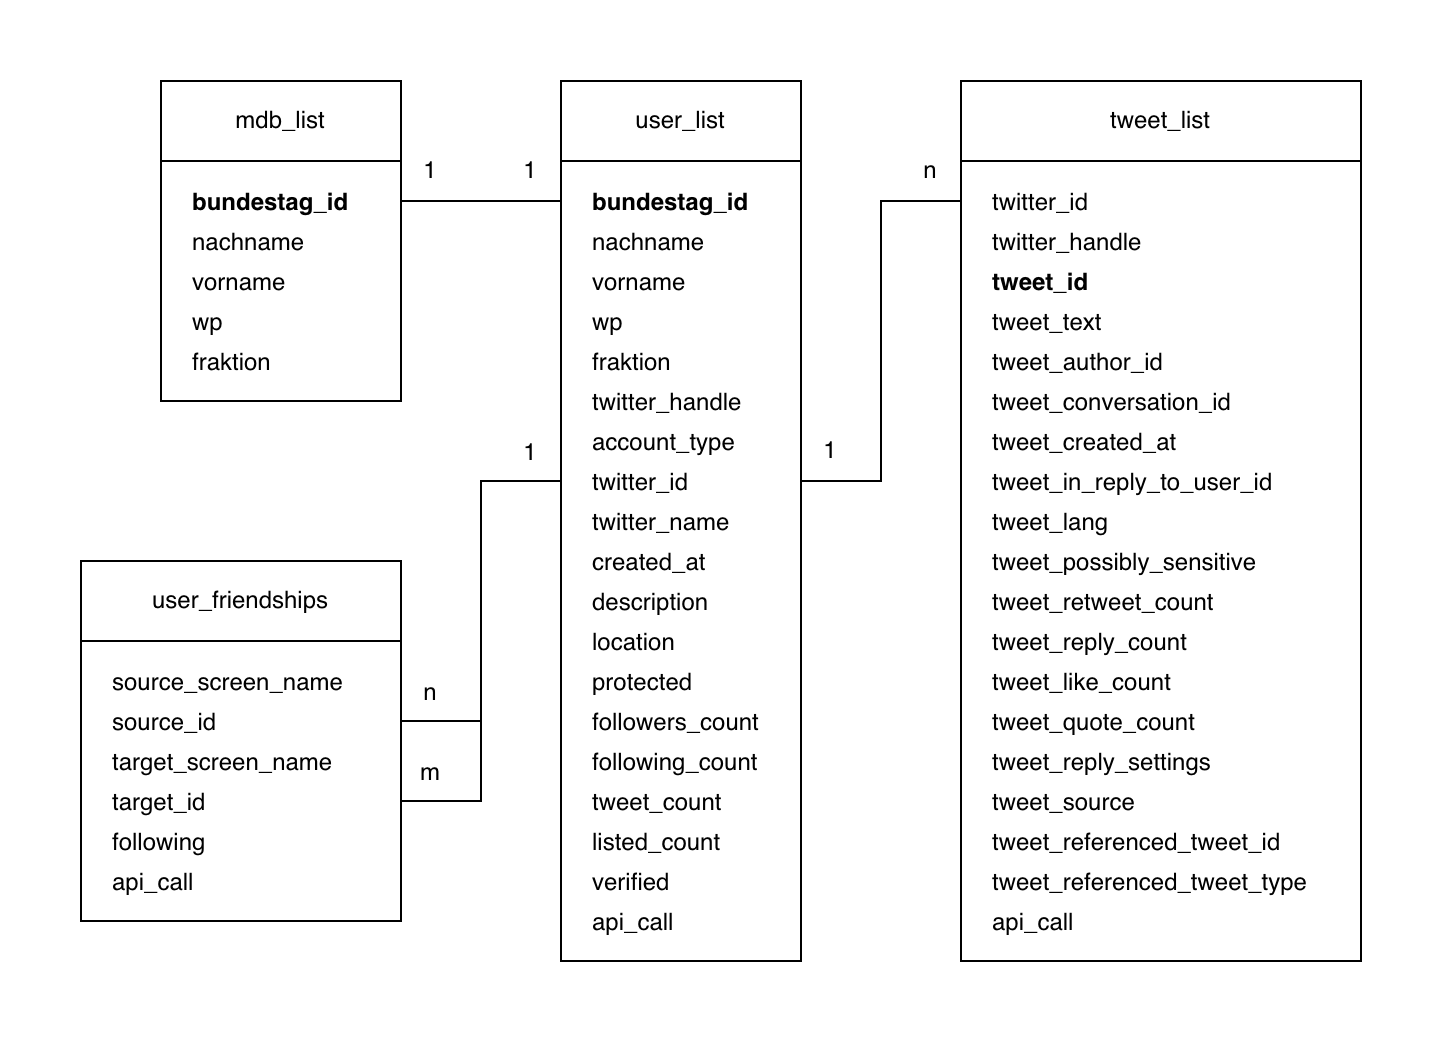

The diagram above was exported from draw.io. Its source (the exported page's mxGraphModel, read from the mxfile embedded in the PNG):
<mxGraphModel dx="925" dy="520" grid="1" gridSize="10" guides="1" tooltips="1" connect="1" arrows="1" fold="1" page="1" pageScale="1" pageWidth="2336" pageHeight="1654" math="0" shadow="0" extFonts="Permanent Marker^https://fonts.googleapis.com/css?family=Permanent+Marker">
  <root>
    <mxCell id="0" />
    <mxCell id="1" parent="0" />
    <mxCell id="fw0pxv0uZxEkwYoH1Yo3-131" value="" style="rounded=0;whiteSpace=wrap;html=1;fontColor=#000000;strokeColor=none;" vertex="1" parent="1">
      <mxGeometry x="240" y="440" width="720" height="520" as="geometry" />
    </mxCell>
    <mxCell id="fw0pxv0uZxEkwYoH1Yo3-127" value="" style="endArrow=none;html=1;rounded=0;fontColor=#000000;exitX=1;exitY=0.5;exitDx=0;exitDy=0;entryX=0;entryY=0.5;entryDx=0;entryDy=0;" edge="1" parent="1" source="fw0pxv0uZxEkwYoH1Yo3-123" target="fw0pxv0uZxEkwYoH1Yo3-11">
      <mxGeometry width="50" height="50" relative="1" as="geometry">
        <mxPoint x="470" y="880" as="sourcePoint" />
        <mxPoint x="460" y="670" as="targetPoint" />
        <Array as="points">
          <mxPoint x="480" y="840" />
          <mxPoint x="480" y="680" />
        </Array>
      </mxGeometry>
    </mxCell>
    <mxCell id="fw0pxv0uZxEkwYoH1Yo3-126" value="" style="endArrow=none;html=1;rounded=0;fontColor=#000000;entryX=0;entryY=0.5;entryDx=0;entryDy=0;exitX=1;exitY=0.5;exitDx=0;exitDy=0;" edge="1" parent="1" source="fw0pxv0uZxEkwYoH1Yo3-104" target="fw0pxv0uZxEkwYoH1Yo3-11">
      <mxGeometry width="50" height="50" relative="1" as="geometry">
        <mxPoint x="460" y="800" as="sourcePoint" />
        <mxPoint x="510" y="770" as="targetPoint" />
        <Array as="points">
          <mxPoint x="480" y="800" />
          <mxPoint x="480" y="680" />
        </Array>
      </mxGeometry>
    </mxCell>
    <mxCell id="fw0pxv0uZxEkwYoH1Yo3-93" value="" style="endArrow=none;html=1;rounded=0;fontColor=#007FFF;exitX=1;exitY=0.5;exitDx=0;exitDy=0;entryX=0;entryY=0.5;entryDx=0;entryDy=0;" edge="1" parent="1" source="fw0pxv0uZxEkwYoH1Yo3-11" target="fw0pxv0uZxEkwYoH1Yo3-55">
      <mxGeometry width="50" height="50" relative="1" as="geometry">
        <mxPoint x="650" y="640" as="sourcePoint" />
        <mxPoint x="700" y="550" as="targetPoint" />
        <Array as="points">
          <mxPoint x="680" y="680" />
          <mxPoint x="680" y="540" />
        </Array>
      </mxGeometry>
    </mxCell>
    <mxCell id="fw0pxv0uZxEkwYoH1Yo3-92" value="" style="endArrow=none;html=1;rounded=0;fontColor=#007FFF;exitX=1;exitY=0.5;exitDx=0;exitDy=0;" edge="1" parent="1" source="fw0pxv0uZxEkwYoH1Yo3-25" target="fw0pxv0uZxEkwYoH1Yo3-3">
      <mxGeometry width="50" height="50" relative="1" as="geometry">
        <mxPoint x="670" y="680" as="sourcePoint" />
        <mxPoint x="500" y="590" as="targetPoint" />
      </mxGeometry>
    </mxCell>
    <mxCell id="fw0pxv0uZxEkwYoH1Yo3-2" value="" style="rounded=0;whiteSpace=wrap;html=1;" vertex="1" parent="1">
      <mxGeometry x="520" y="520" width="120" height="400" as="geometry" />
    </mxCell>
    <mxCell id="fw0pxv0uZxEkwYoH1Yo3-1" value="user_list" style="rounded=0;whiteSpace=wrap;html=1;" vertex="1" parent="1">
      <mxGeometry x="520" y="480" width="120" height="40" as="geometry" />
    </mxCell>
    <mxCell id="fw0pxv0uZxEkwYoH1Yo3-3" value="bundestag_id" style="text;strokeColor=none;fillColor=none;align=left;verticalAlign=middle;spacingLeft=4;spacingRight=4;overflow=hidden;points=[[0,0.5],[1,0.5]];portConstraint=eastwest;rotatable=0;fontStyle=1" vertex="1" parent="1">
      <mxGeometry x="530" y="520" width="120" height="40" as="geometry" />
    </mxCell>
    <mxCell id="fw0pxv0uZxEkwYoH1Yo3-4" value="nachname" style="text;strokeColor=none;fillColor=none;align=left;verticalAlign=middle;spacingLeft=4;spacingRight=4;overflow=hidden;points=[[0,0.5],[1,0.5]];portConstraint=eastwest;rotatable=0;fontStyle=0" vertex="1" parent="1">
      <mxGeometry x="530" y="540" width="110" height="40" as="geometry" />
    </mxCell>
    <mxCell id="fw0pxv0uZxEkwYoH1Yo3-6" value="vorname" style="text;strokeColor=none;fillColor=none;align=left;verticalAlign=middle;spacingLeft=4;spacingRight=4;overflow=hidden;points=[[0,0.5],[1,0.5]];portConstraint=eastwest;rotatable=0;fontStyle=0" vertex="1" parent="1">
      <mxGeometry x="530" y="560" width="110" height="40" as="geometry" />
    </mxCell>
    <mxCell id="fw0pxv0uZxEkwYoH1Yo3-7" value="wp" style="text;strokeColor=none;fillColor=none;align=left;verticalAlign=middle;spacingLeft=4;spacingRight=4;overflow=hidden;points=[[0,0.5],[1,0.5]];portConstraint=eastwest;rotatable=0;fontStyle=0" vertex="1" parent="1">
      <mxGeometry x="530" y="580" width="110" height="40" as="geometry" />
    </mxCell>
    <mxCell id="fw0pxv0uZxEkwYoH1Yo3-8" value="fraktion" style="text;strokeColor=none;fillColor=none;align=left;verticalAlign=middle;spacingLeft=4;spacingRight=4;overflow=hidden;points=[[0,0.5],[1,0.5]];portConstraint=eastwest;rotatable=0;fontStyle=0" vertex="1" parent="1">
      <mxGeometry x="530" y="600" width="110" height="40" as="geometry" />
    </mxCell>
    <mxCell id="fw0pxv0uZxEkwYoH1Yo3-9" value="twitter_handle" style="text;strokeColor=none;fillColor=none;align=left;verticalAlign=middle;spacingLeft=4;spacingRight=4;overflow=hidden;points=[[0,0.5],[1,0.5]];portConstraint=eastwest;rotatable=0;fontStyle=0" vertex="1" parent="1">
      <mxGeometry x="530" y="620" width="110" height="40" as="geometry" />
    </mxCell>
    <mxCell id="fw0pxv0uZxEkwYoH1Yo3-10" value="account_type" style="text;strokeColor=none;fillColor=none;align=left;verticalAlign=middle;spacingLeft=4;spacingRight=4;overflow=hidden;points=[[0,0.5],[1,0.5]];portConstraint=eastwest;rotatable=0;fontStyle=0" vertex="1" parent="1">
      <mxGeometry x="530" y="640" width="110" height="40" as="geometry" />
    </mxCell>
    <mxCell id="fw0pxv0uZxEkwYoH1Yo3-11" value="twitter_id" style="text;strokeColor=none;fillColor=none;align=left;verticalAlign=middle;spacingLeft=4;spacingRight=4;overflow=hidden;points=[[0,0.5],[1,0.5]];portConstraint=eastwest;rotatable=0;fontStyle=0" vertex="1" parent="1">
      <mxGeometry x="530" y="660" width="110" height="40" as="geometry" />
    </mxCell>
    <mxCell id="fw0pxv0uZxEkwYoH1Yo3-12" value="twitter_name" style="text;strokeColor=none;fillColor=none;align=left;verticalAlign=middle;spacingLeft=4;spacingRight=4;overflow=hidden;points=[[0,0.5],[1,0.5]];portConstraint=eastwest;rotatable=0;fontStyle=0" vertex="1" parent="1">
      <mxGeometry x="530" y="680" width="110" height="40" as="geometry" />
    </mxCell>
    <mxCell id="fw0pxv0uZxEkwYoH1Yo3-13" value="created_at" style="text;strokeColor=none;fillColor=none;align=left;verticalAlign=middle;spacingLeft=4;spacingRight=4;overflow=hidden;points=[[0,0.5],[1,0.5]];portConstraint=eastwest;rotatable=0;fontStyle=0" vertex="1" parent="1">
      <mxGeometry x="530" y="700" width="110" height="40" as="geometry" />
    </mxCell>
    <mxCell id="fw0pxv0uZxEkwYoH1Yo3-14" value="description    " style="text;strokeColor=none;fillColor=none;align=left;verticalAlign=middle;spacingLeft=4;spacingRight=4;overflow=hidden;points=[[0,0.5],[1,0.5]];portConstraint=eastwest;rotatable=0;fontStyle=0" vertex="1" parent="1">
      <mxGeometry x="530" y="720" width="110" height="40" as="geometry" />
    </mxCell>
    <mxCell id="fw0pxv0uZxEkwYoH1Yo3-15" value="location" style="text;strokeColor=none;fillColor=none;align=left;verticalAlign=middle;spacingLeft=4;spacingRight=4;overflow=hidden;points=[[0,0.5],[1,0.5]];portConstraint=eastwest;rotatable=0;fontStyle=0" vertex="1" parent="1">
      <mxGeometry x="530" y="740" width="110" height="40" as="geometry" />
    </mxCell>
    <mxCell id="fw0pxv0uZxEkwYoH1Yo3-16" value="protected    " style="text;strokeColor=none;fillColor=none;align=left;verticalAlign=middle;spacingLeft=4;spacingRight=4;overflow=hidden;points=[[0,0.5],[1,0.5]];portConstraint=eastwest;rotatable=0;fontStyle=0" vertex="1" parent="1">
      <mxGeometry x="530" y="760" width="110" height="40" as="geometry" />
    </mxCell>
    <mxCell id="fw0pxv0uZxEkwYoH1Yo3-17" value="followers_count" style="text;strokeColor=none;fillColor=none;align=left;verticalAlign=middle;spacingLeft=4;spacingRight=4;overflow=hidden;points=[[0,0.5],[1,0.5]];portConstraint=eastwest;rotatable=0;fontStyle=0" vertex="1" parent="1">
      <mxGeometry x="530" y="780" width="110" height="40" as="geometry" />
    </mxCell>
    <mxCell id="fw0pxv0uZxEkwYoH1Yo3-18" value="following_count" style="text;strokeColor=none;fillColor=none;align=left;verticalAlign=middle;spacingLeft=4;spacingRight=4;overflow=hidden;points=[[0,0.5],[1,0.5]];portConstraint=eastwest;rotatable=0;fontStyle=0" vertex="1" parent="1">
      <mxGeometry x="530" y="800" width="110" height="40" as="geometry" />
    </mxCell>
    <mxCell id="fw0pxv0uZxEkwYoH1Yo3-19" value="tweet_count" style="text;strokeColor=none;fillColor=none;align=left;verticalAlign=middle;spacingLeft=4;spacingRight=4;overflow=hidden;points=[[0,0.5],[1,0.5]];portConstraint=eastwest;rotatable=0;fontStyle=0" vertex="1" parent="1">
      <mxGeometry x="530" y="820" width="110" height="40" as="geometry" />
    </mxCell>
    <mxCell id="fw0pxv0uZxEkwYoH1Yo3-20" value="listed_count" style="text;strokeColor=none;fillColor=none;align=left;verticalAlign=middle;spacingLeft=4;spacingRight=4;overflow=hidden;points=[[0,0.5],[1,0.5]];portConstraint=eastwest;rotatable=0;fontStyle=0" vertex="1" parent="1">
      <mxGeometry x="530" y="840" width="110" height="40" as="geometry" />
    </mxCell>
    <mxCell id="fw0pxv0uZxEkwYoH1Yo3-21" value="verified" style="text;strokeColor=none;fillColor=none;align=left;verticalAlign=middle;spacingLeft=4;spacingRight=4;overflow=hidden;points=[[0,0.5],[1,0.5]];portConstraint=eastwest;rotatable=0;fontStyle=0" vertex="1" parent="1">
      <mxGeometry x="530" y="860" width="110" height="40" as="geometry" />
    </mxCell>
    <mxCell id="fw0pxv0uZxEkwYoH1Yo3-22" value="api_call" style="text;strokeColor=none;fillColor=none;align=left;verticalAlign=middle;spacingLeft=4;spacingRight=4;overflow=hidden;points=[[0,0.5],[1,0.5]];portConstraint=eastwest;rotatable=0;fontStyle=0" vertex="1" parent="1">
      <mxGeometry x="530" y="880" width="110" height="40" as="geometry" />
    </mxCell>
    <mxCell id="fw0pxv0uZxEkwYoH1Yo3-23" value="mdb_list" style="rounded=0;whiteSpace=wrap;html=1;" vertex="1" parent="1">
      <mxGeometry x="320" y="480" width="120" height="40" as="geometry" />
    </mxCell>
    <mxCell id="fw0pxv0uZxEkwYoH1Yo3-24" value="" style="rounded=0;whiteSpace=wrap;html=1;" vertex="1" parent="1">
      <mxGeometry x="320" y="520" width="120" height="120" as="geometry" />
    </mxCell>
    <mxCell id="fw0pxv0uZxEkwYoH1Yo3-25" value="bundestag_id" style="text;strokeColor=none;fillColor=none;align=left;verticalAlign=middle;spacingLeft=4;spacingRight=4;overflow=hidden;points=[[0,0.5],[1,0.5]];portConstraint=eastwest;rotatable=0;fontStyle=1" vertex="1" parent="1">
      <mxGeometry x="330" y="520" width="110" height="40" as="geometry" />
    </mxCell>
    <mxCell id="fw0pxv0uZxEkwYoH1Yo3-26" value="nachname" style="text;strokeColor=none;fillColor=none;align=left;verticalAlign=middle;spacingLeft=4;spacingRight=4;overflow=hidden;points=[[0,0.5],[1,0.5]];portConstraint=eastwest;rotatable=0;fontStyle=0" vertex="1" parent="1">
      <mxGeometry x="330" y="540" width="110" height="40" as="geometry" />
    </mxCell>
    <mxCell id="fw0pxv0uZxEkwYoH1Yo3-27" value="vorname" style="text;strokeColor=none;fillColor=none;align=left;verticalAlign=middle;spacingLeft=4;spacingRight=4;overflow=hidden;points=[[0,0.5],[1,0.5]];portConstraint=eastwest;rotatable=0;fontStyle=0" vertex="1" parent="1">
      <mxGeometry x="330" y="560" width="110" height="40" as="geometry" />
    </mxCell>
    <mxCell id="fw0pxv0uZxEkwYoH1Yo3-28" value="wp" style="text;strokeColor=none;fillColor=none;align=left;verticalAlign=middle;spacingLeft=4;spacingRight=4;overflow=hidden;points=[[0,0.5],[1,0.5]];portConstraint=eastwest;rotatable=0;fontStyle=0" vertex="1" parent="1">
      <mxGeometry x="330" y="580" width="110" height="40" as="geometry" />
    </mxCell>
    <mxCell id="fw0pxv0uZxEkwYoH1Yo3-29" value="fraktion" style="text;strokeColor=none;fillColor=none;align=left;verticalAlign=middle;spacingLeft=4;spacingRight=4;overflow=hidden;points=[[0,0.5],[1,0.5]];portConstraint=eastwest;rotatable=0;fontStyle=0" vertex="1" parent="1">
      <mxGeometry x="330" y="600" width="110" height="40" as="geometry" />
    </mxCell>
    <mxCell id="fw0pxv0uZxEkwYoH1Yo3-53" value="tweet_list" style="rounded=0;whiteSpace=wrap;html=1;" vertex="1" parent="1">
      <mxGeometry x="720" y="480" width="200" height="40" as="geometry" />
    </mxCell>
    <mxCell id="fw0pxv0uZxEkwYoH1Yo3-54" value="" style="rounded=0;whiteSpace=wrap;html=1;" vertex="1" parent="1">
      <mxGeometry x="720" y="520" width="200" height="400" as="geometry" />
    </mxCell>
    <mxCell id="fw0pxv0uZxEkwYoH1Yo3-55" value="twitter_id" style="text;strokeColor=none;fillColor=none;align=left;verticalAlign=middle;spacingLeft=4;spacingRight=4;overflow=hidden;points=[[0,0.5],[1,0.5]];portConstraint=eastwest;rotatable=0;fontStyle=0" vertex="1" parent="1">
      <mxGeometry x="730" y="520" width="110" height="40" as="geometry" />
    </mxCell>
    <mxCell id="fw0pxv0uZxEkwYoH1Yo3-56" value="twitter_handle" style="text;strokeColor=none;fillColor=none;align=left;verticalAlign=middle;spacingLeft=4;spacingRight=4;overflow=hidden;points=[[0,0.5],[1,0.5]];portConstraint=eastwest;rotatable=0;fontStyle=0" vertex="1" parent="1">
      <mxGeometry x="730" y="540" width="110" height="40" as="geometry" />
    </mxCell>
    <mxCell id="fw0pxv0uZxEkwYoH1Yo3-74" value="tweet_id" style="text;strokeColor=none;fillColor=none;align=left;verticalAlign=middle;spacingLeft=4;spacingRight=4;overflow=hidden;points=[[0,0.5],[1,0.5]];portConstraint=eastwest;rotatable=0;fontStyle=1" vertex="1" parent="1">
      <mxGeometry x="730" y="560" width="110" height="40" as="geometry" />
    </mxCell>
    <mxCell id="fw0pxv0uZxEkwYoH1Yo3-75" value="tweet_text" style="text;strokeColor=none;fillColor=none;align=left;verticalAlign=middle;spacingLeft=4;spacingRight=4;overflow=hidden;points=[[0,0.5],[1,0.5]];portConstraint=eastwest;rotatable=0;fontStyle=0" vertex="1" parent="1">
      <mxGeometry x="730" y="580" width="110" height="40" as="geometry" />
    </mxCell>
    <mxCell id="fw0pxv0uZxEkwYoH1Yo3-76" value="tweet_author_id" style="text;strokeColor=none;fillColor=none;align=left;verticalAlign=middle;spacingLeft=4;spacingRight=4;overflow=hidden;points=[[0,0.5],[1,0.5]];portConstraint=eastwest;rotatable=0;fontStyle=0" vertex="1" parent="1">
      <mxGeometry x="730" y="600" width="110" height="40" as="geometry" />
    </mxCell>
    <mxCell id="fw0pxv0uZxEkwYoH1Yo3-77" value="tweet_conversation_id" style="text;strokeColor=none;fillColor=none;align=left;verticalAlign=middle;spacingLeft=4;spacingRight=4;overflow=hidden;points=[[0,0.5],[1,0.5]];portConstraint=eastwest;rotatable=0;fontStyle=0" vertex="1" parent="1">
      <mxGeometry x="730" y="620" width="140" height="40" as="geometry" />
    </mxCell>
    <mxCell id="fw0pxv0uZxEkwYoH1Yo3-79" value="tweet_created_at" style="text;strokeColor=none;fillColor=none;align=left;verticalAlign=middle;spacingLeft=4;spacingRight=4;overflow=hidden;points=[[0,0.5],[1,0.5]];portConstraint=eastwest;rotatable=0;fontStyle=0" vertex="1" parent="1">
      <mxGeometry x="730" y="640" width="140" height="40" as="geometry" />
    </mxCell>
    <mxCell id="fw0pxv0uZxEkwYoH1Yo3-80" value="tweet_in_reply_to_user_id" style="text;strokeColor=none;fillColor=none;align=left;verticalAlign=middle;spacingLeft=4;spacingRight=4;overflow=hidden;points=[[0,0.5],[1,0.5]];portConstraint=eastwest;rotatable=0;fontStyle=0" vertex="1" parent="1">
      <mxGeometry x="730" y="660" width="170" height="40" as="geometry" />
    </mxCell>
    <mxCell id="fw0pxv0uZxEkwYoH1Yo3-81" value="tweet_lang" style="text;strokeColor=none;fillColor=none;align=left;verticalAlign=middle;spacingLeft=4;spacingRight=4;overflow=hidden;points=[[0,0.5],[1,0.5]];portConstraint=eastwest;rotatable=0;fontStyle=0" vertex="1" parent="1">
      <mxGeometry x="730" y="680" width="170" height="40" as="geometry" />
    </mxCell>
    <mxCell id="fw0pxv0uZxEkwYoH1Yo3-82" value="tweet_possibly_sensitive    " style="text;strokeColor=none;fillColor=none;align=left;verticalAlign=middle;spacingLeft=4;spacingRight=4;overflow=hidden;points=[[0,0.5],[1,0.5]];portConstraint=eastwest;rotatable=0;fontStyle=0" vertex="1" parent="1">
      <mxGeometry x="730" y="700" width="170" height="40" as="geometry" />
    </mxCell>
    <mxCell id="fw0pxv0uZxEkwYoH1Yo3-83" value="tweet_retweet_count" style="text;strokeColor=none;fillColor=none;align=left;verticalAlign=middle;spacingLeft=4;spacingRight=4;overflow=hidden;points=[[0,0.5],[1,0.5]];portConstraint=eastwest;rotatable=0;fontStyle=0" vertex="1" parent="1">
      <mxGeometry x="730" y="720" width="170" height="40" as="geometry" />
    </mxCell>
    <mxCell id="fw0pxv0uZxEkwYoH1Yo3-84" value="tweet_reply_count" style="text;strokeColor=none;fillColor=none;align=left;verticalAlign=middle;spacingLeft=4;spacingRight=4;overflow=hidden;points=[[0,0.5],[1,0.5]];portConstraint=eastwest;rotatable=0;fontStyle=0" vertex="1" parent="1">
      <mxGeometry x="730" y="740" width="170" height="40" as="geometry" />
    </mxCell>
    <mxCell id="fw0pxv0uZxEkwYoH1Yo3-85" value="tweet_like_count" style="text;strokeColor=none;fillColor=none;align=left;verticalAlign=middle;spacingLeft=4;spacingRight=4;overflow=hidden;points=[[0,0.5],[1,0.5]];portConstraint=eastwest;rotatable=0;fontStyle=0" vertex="1" parent="1">
      <mxGeometry x="730" y="760" width="170" height="40" as="geometry" />
    </mxCell>
    <mxCell id="fw0pxv0uZxEkwYoH1Yo3-86" value="tweet_quote_count" style="text;strokeColor=none;fillColor=none;align=left;verticalAlign=middle;spacingLeft=4;spacingRight=4;overflow=hidden;points=[[0,0.5],[1,0.5]];portConstraint=eastwest;rotatable=0;fontStyle=0" vertex="1" parent="1">
      <mxGeometry x="730" y="780" width="170" height="40" as="geometry" />
    </mxCell>
    <mxCell id="fw0pxv0uZxEkwYoH1Yo3-87" value="tweet_reply_settings" style="text;strokeColor=none;fillColor=none;align=left;verticalAlign=middle;spacingLeft=4;spacingRight=4;overflow=hidden;points=[[0,0.5],[1,0.5]];portConstraint=eastwest;rotatable=0;fontStyle=0" vertex="1" parent="1">
      <mxGeometry x="730" y="800" width="170" height="40" as="geometry" />
    </mxCell>
    <mxCell id="fw0pxv0uZxEkwYoH1Yo3-88" value="tweet_source" style="text;strokeColor=none;fillColor=none;align=left;verticalAlign=middle;spacingLeft=4;spacingRight=4;overflow=hidden;points=[[0,0.5],[1,0.5]];portConstraint=eastwest;rotatable=0;fontStyle=0" vertex="1" parent="1">
      <mxGeometry x="730" y="820" width="170" height="40" as="geometry" />
    </mxCell>
    <mxCell id="fw0pxv0uZxEkwYoH1Yo3-89" value="tweet_referenced_tweet_id" style="text;strokeColor=none;fillColor=none;align=left;verticalAlign=middle;spacingLeft=4;spacingRight=4;overflow=hidden;points=[[0,0.5],[1,0.5]];portConstraint=eastwest;rotatable=0;fontStyle=0" vertex="1" parent="1">
      <mxGeometry x="730" y="840" width="170" height="40" as="geometry" />
    </mxCell>
    <mxCell id="fw0pxv0uZxEkwYoH1Yo3-90" value="tweet_referenced_tweet_type" style="text;strokeColor=none;fillColor=none;align=left;verticalAlign=middle;spacingLeft=4;spacingRight=4;overflow=hidden;points=[[0,0.5],[1,0.5]];portConstraint=eastwest;rotatable=0;fontStyle=0" vertex="1" parent="1">
      <mxGeometry x="730" y="860" width="170" height="40" as="geometry" />
    </mxCell>
    <mxCell id="fw0pxv0uZxEkwYoH1Yo3-91" value="api_call" style="text;strokeColor=none;fillColor=none;align=left;verticalAlign=middle;spacingLeft=4;spacingRight=4;overflow=hidden;points=[[0,0.5],[1,0.5]];portConstraint=eastwest;rotatable=0;fontStyle=0" vertex="1" parent="1">
      <mxGeometry x="730" y="880" width="170" height="40" as="geometry" />
    </mxCell>
    <mxCell id="fw0pxv0uZxEkwYoH1Yo3-97" value="1" style="text;html=1;strokeColor=none;fillColor=none;align=center;verticalAlign=middle;whiteSpace=wrap;rounded=0;fontColor=#000000;" vertex="1" parent="1">
      <mxGeometry x="440" y="510" width="30" height="30" as="geometry" />
    </mxCell>
    <mxCell id="fw0pxv0uZxEkwYoH1Yo3-98" value="1" style="text;html=1;strokeColor=none;fillColor=none;align=center;verticalAlign=middle;whiteSpace=wrap;rounded=0;fontColor=#000000;" vertex="1" parent="1">
      <mxGeometry x="490" y="510" width="30" height="30" as="geometry" />
    </mxCell>
    <mxCell id="fw0pxv0uZxEkwYoH1Yo3-99" value="1" style="text;html=1;strokeColor=none;fillColor=none;align=center;verticalAlign=middle;whiteSpace=wrap;rounded=0;fontColor=#000000;" vertex="1" parent="1">
      <mxGeometry x="640" y="650" width="30" height="30" as="geometry" />
    </mxCell>
    <mxCell id="fw0pxv0uZxEkwYoH1Yo3-100" value="n" style="text;html=1;strokeColor=none;fillColor=none;align=center;verticalAlign=middle;whiteSpace=wrap;rounded=0;fontColor=#000000;" vertex="1" parent="1">
      <mxGeometry x="690" y="510" width="30" height="30" as="geometry" />
    </mxCell>
    <mxCell id="fw0pxv0uZxEkwYoH1Yo3-101" value="user_friendships" style="rounded=0;whiteSpace=wrap;html=1;" vertex="1" parent="1">
      <mxGeometry x="280" y="720" width="160" height="40" as="geometry" />
    </mxCell>
    <mxCell id="fw0pxv0uZxEkwYoH1Yo3-102" value="" style="rounded=0;whiteSpace=wrap;html=1;" vertex="1" parent="1">
      <mxGeometry x="280" y="760" width="160" height="140" as="geometry" />
    </mxCell>
    <mxCell id="fw0pxv0uZxEkwYoH1Yo3-103" value="source_screen_name" style="text;strokeColor=none;fillColor=none;align=left;verticalAlign=middle;spacingLeft=4;spacingRight=4;overflow=hidden;points=[[0,0.5],[1,0.5]];portConstraint=eastwest;rotatable=0;fontStyle=0" vertex="1" parent="1">
      <mxGeometry x="290" y="760" width="140" height="40" as="geometry" />
    </mxCell>
    <mxCell id="fw0pxv0uZxEkwYoH1Yo3-104" value="source_id" style="text;strokeColor=none;fillColor=none;align=left;verticalAlign=middle;spacingLeft=4;spacingRight=4;overflow=hidden;points=[[0,0.5],[1,0.5]];portConstraint=eastwest;rotatable=0;fontStyle=0" vertex="1" parent="1">
      <mxGeometry x="290" y="780" width="150" height="40" as="geometry" />
    </mxCell>
    <mxCell id="fw0pxv0uZxEkwYoH1Yo3-122" value="target_screen_name" style="text;strokeColor=none;fillColor=none;align=left;verticalAlign=middle;spacingLeft=4;spacingRight=4;overflow=hidden;points=[[0,0.5],[1,0.5]];portConstraint=eastwest;rotatable=0;fontStyle=0" vertex="1" parent="1">
      <mxGeometry x="290" y="800" width="140" height="40" as="geometry" />
    </mxCell>
    <mxCell id="fw0pxv0uZxEkwYoH1Yo3-123" value="target_id" style="text;strokeColor=none;fillColor=none;align=left;verticalAlign=middle;spacingLeft=4;spacingRight=4;overflow=hidden;points=[[0,0.5],[1,0.5]];portConstraint=eastwest;rotatable=0;fontStyle=0" vertex="1" parent="1">
      <mxGeometry x="290" y="820" width="150" height="40" as="geometry" />
    </mxCell>
    <mxCell id="fw0pxv0uZxEkwYoH1Yo3-124" value="following" style="text;strokeColor=none;fillColor=none;align=left;verticalAlign=middle;spacingLeft=4;spacingRight=4;overflow=hidden;points=[[0,0.5],[1,0.5]];portConstraint=eastwest;rotatable=0;fontStyle=0" vertex="1" parent="1">
      <mxGeometry x="290" y="840" width="110" height="40" as="geometry" />
    </mxCell>
    <mxCell id="fw0pxv0uZxEkwYoH1Yo3-125" value="api_call" style="text;strokeColor=none;fillColor=none;align=left;verticalAlign=middle;spacingLeft=4;spacingRight=4;overflow=hidden;points=[[0,0.5],[1,0.5]];portConstraint=eastwest;rotatable=0;fontStyle=0" vertex="1" parent="1">
      <mxGeometry x="290" y="860" width="110" height="40" as="geometry" />
    </mxCell>
    <mxCell id="fw0pxv0uZxEkwYoH1Yo3-128" value="1" style="text;strokeColor=none;fillColor=none;align=center;verticalAlign=middle;spacingLeft=4;spacingRight=4;overflow=hidden;points=[[0,0.5],[1,0.5]];portConstraint=eastwest;rotatable=0;fontColor=#000000;html=0;" vertex="1" parent="1">
      <mxGeometry x="490" y="650" width="30" height="30" as="geometry" />
    </mxCell>
    <mxCell id="fw0pxv0uZxEkwYoH1Yo3-129" value="n" style="text;strokeColor=none;fillColor=none;align=center;verticalAlign=middle;spacingLeft=4;spacingRight=4;overflow=hidden;points=[[0,0.5],[1,0.5]];portConstraint=eastwest;rotatable=0;fontColor=#000000;html=0;" vertex="1" parent="1">
      <mxGeometry x="440" y="770" width="30" height="30" as="geometry" />
    </mxCell>
    <mxCell id="fw0pxv0uZxEkwYoH1Yo3-130" value="m" style="text;strokeColor=none;fillColor=none;align=center;verticalAlign=middle;spacingLeft=4;spacingRight=4;overflow=hidden;points=[[0,0.5],[1,0.5]];portConstraint=eastwest;rotatable=0;fontColor=#000000;html=0;" vertex="1" parent="1">
      <mxGeometry x="440" y="810" width="30" height="30" as="geometry" />
    </mxCell>
  </root>
</mxGraphModel>